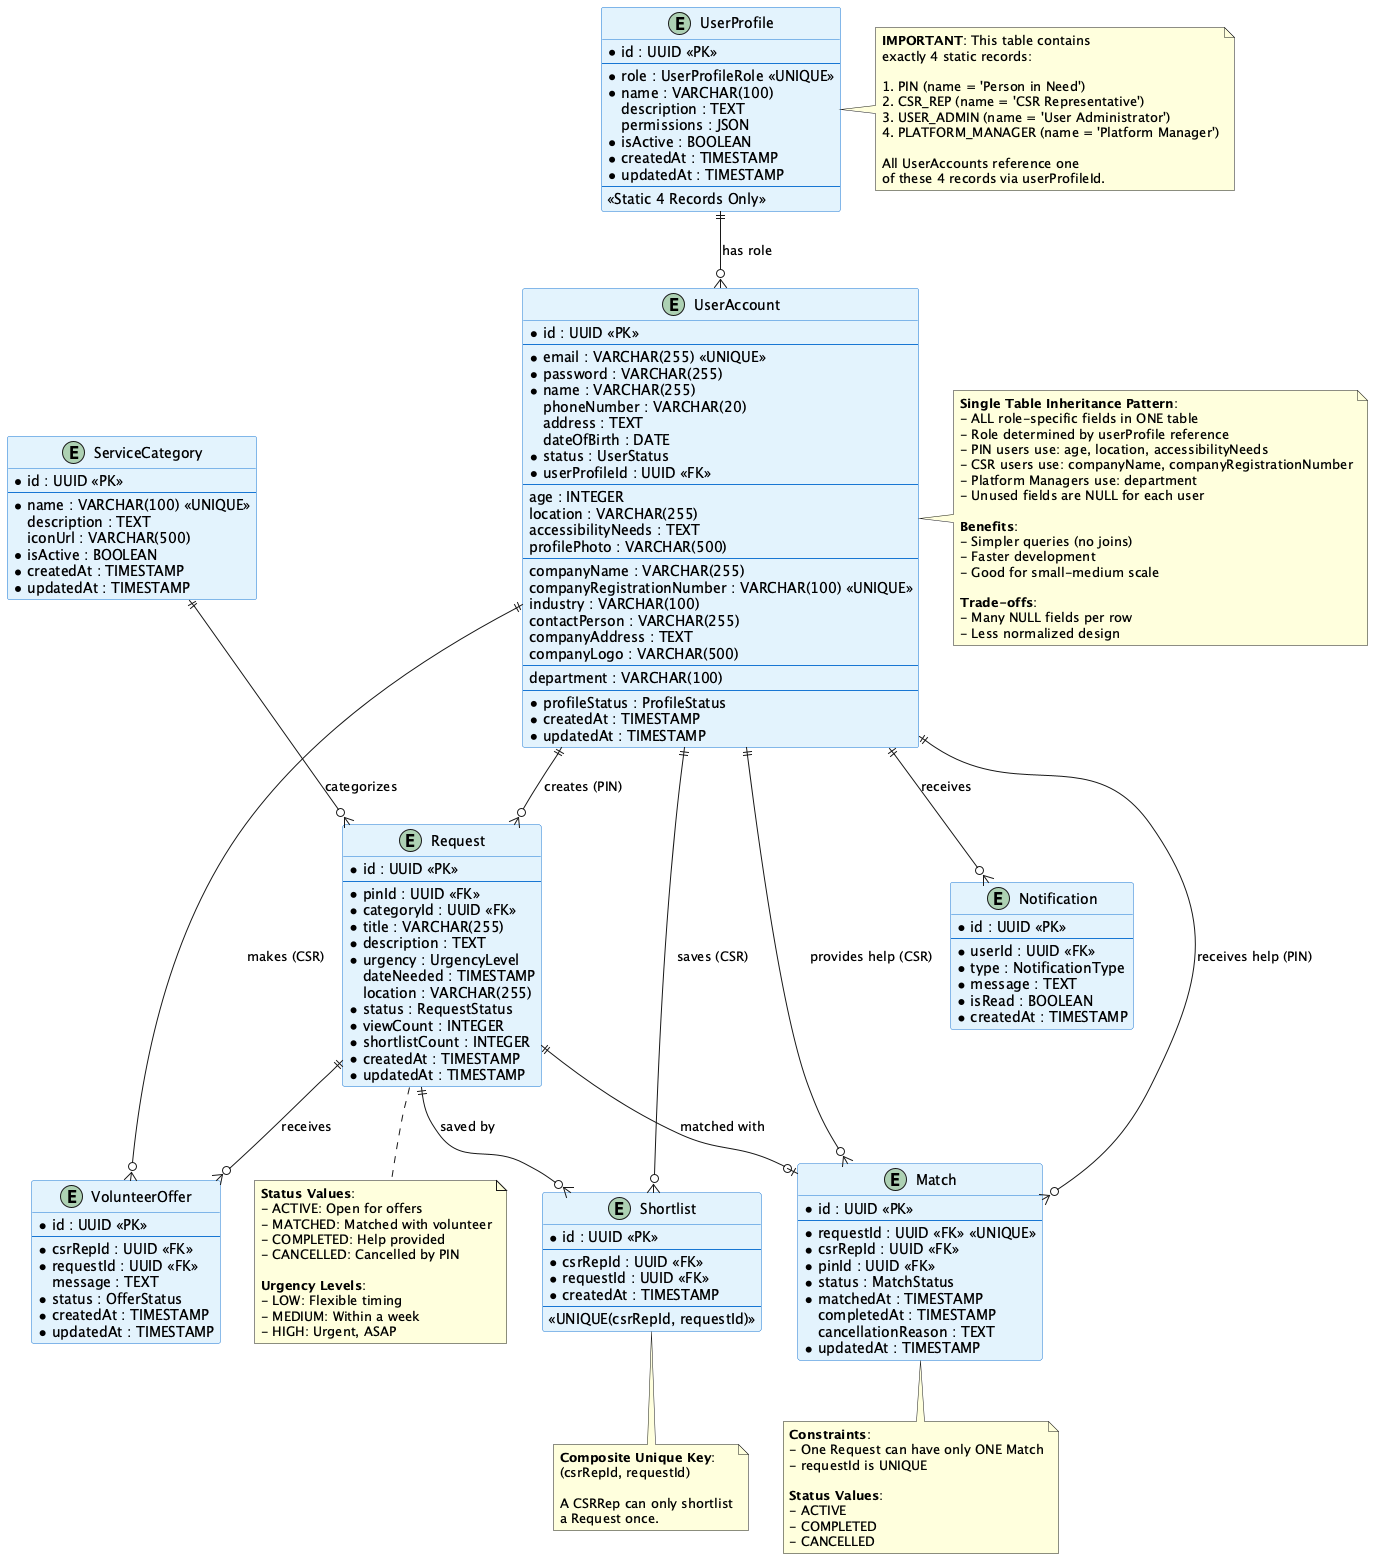

The diagram above was rendered by PlantUML. Its source (embedded in the PNG):
@startuml CSR_Volunteer_Matching_System_ERD

!define TABLE_COLOR #E3F2FD
!define KEY_COLOR #FFF59D
!define RELATION_COLOR #90CAF9

skinparam entity {
    BackgroundColor TABLE_COLOR
    BorderColor #1976D2
    FontName Arial
}

skinparam class {
    BackgroundColor TABLE_COLOR
    BorderColor #1976D2
}

' ====================
' CORE ENTITIES
' ====================

entity UserProfile {
    * id : UUID <<PK>>
    --
    * role : UserProfileRole <<UNIQUE>>
    * name : VARCHAR(100)
    description : TEXT
    permissions : JSON
    * isActive : BOOLEAN
    * createdAt : TIMESTAMP
    * updatedAt : TIMESTAMP
    --
    <<Static 4 Records Only>>
}

entity UserAccount {
    * id : UUID <<PK>>
    --
    * email : VARCHAR(255) <<UNIQUE>>
    * password : VARCHAR(255)
    * name : VARCHAR(255)
    phoneNumber : VARCHAR(20)
    address : TEXT
    dateOfBirth : DATE
    * status : UserStatus
    * userProfileId : UUID <<FK>>
    --
    ' PIN-specific fields
    age : INTEGER
    location : VARCHAR(255)
    accessibilityNeeds : TEXT
    profilePhoto : VARCHAR(500)
    --
    ' CSR Rep-specific fields
    companyName : VARCHAR(255)
    companyRegistrationNumber : VARCHAR(100) <<UNIQUE>>
    industry : VARCHAR(100)
    contactPerson : VARCHAR(255)
    companyAddress : TEXT
    companyLogo : VARCHAR(500)
    --
    ' Platform Manager-specific fields
    department : VARCHAR(100)
    --
    * profileStatus : ProfileStatus
    * createdAt : TIMESTAMP
    * updatedAt : TIMESTAMP
}


' ====================
' SERVICE MANAGEMENT
' ====================

entity ServiceCategory {
    * id : UUID <<PK>>
    --
    * name : VARCHAR(100) <<UNIQUE>>
    description : TEXT
    iconUrl : VARCHAR(500)
    * isActive : BOOLEAN
    * createdAt : TIMESTAMP
    * updatedAt : TIMESTAMP
}

entity Request {
    * id : UUID <<PK>>
    --
    * pinId : UUID <<FK>>
    * categoryId : UUID <<FK>>
    * title : VARCHAR(255)
    * description : TEXT
    * urgency : UrgencyLevel
    dateNeeded : TIMESTAMP
    location : VARCHAR(255)
    * status : RequestStatus
    * viewCount : INTEGER
    * shortlistCount : INTEGER
    * createdAt : TIMESTAMP
    * updatedAt : TIMESTAMP
}

' ====================
' MATCHING SYSTEM
' ====================

entity Shortlist {
    * id : UUID <<PK>>
    --
    * csrRepId : UUID <<FK>>
    * requestId : UUID <<FK>>
    * createdAt : TIMESTAMP
    --
    <<UNIQUE(csrRepId, requestId)>>
}

entity VolunteerOffer {
    * id : UUID <<PK>>
    --
    * csrRepId : UUID <<FK>>
    * requestId : UUID <<FK>>
    message : TEXT
    * status : OfferStatus
    * createdAt : TIMESTAMP
    * updatedAt : TIMESTAMP
}

entity Match {
    * id : UUID <<PK>>
    --
    * requestId : UUID <<FK>> <<UNIQUE>>
    * csrRepId : UUID <<FK>>
    * pinId : UUID <<FK>>
    * status : MatchStatus
    * matchedAt : TIMESTAMP
    completedAt : TIMESTAMP
    cancellationReason : TEXT
    * updatedAt : TIMESTAMP
}

' ====================
' NOTIFICATIONS
' ====================

entity Notification {
    * id : UUID <<PK>>
    --
    * userId : UUID <<FK>>
    * type : NotificationType
    * message : TEXT
    * isRead : BOOLEAN
    * createdAt : TIMESTAMP
}

' ====================
' RELATIONSHIPS
' ====================

' UserProfile <-> UserAccount (1:M)
UserProfile ||--o{ UserAccount : "has role"


' UserAccount <-> Notification (1:M)
UserAccount ||--o{ Notification : "receives"

' UserAccount Relationships (1:M)
' When userProfile.role = PIN:
UserAccount ||--o{ Request : "creates (PIN)"
UserAccount ||--o{ Match : "receives help (PIN)"

' When userProfile.role = CSR_REP:
UserAccount ||--o{ Shortlist : "saves (CSR)"
UserAccount ||--o{ VolunteerOffer : "makes (CSR)"
UserAccount ||--o{ Match : "provides help (CSR)"

' ServiceCategory <-> Request (1:M)
ServiceCategory ||--o{ Request : "categorizes"

' Request Relationships
Request ||--o{ Shortlist : "saved by"
Request ||--o{ VolunteerOffer : "receives"
Request ||--o| Match : "matched with"

' ====================
' NOTES & CONSTRAINTS
' ====================

note right of UserProfile
  **IMPORTANT**: This table contains 
  exactly 4 static records:
  
  1. PIN (name = 'Person in Need')
  2. CSR_REP (name = 'CSR Representative')
  3. USER_ADMIN (name = 'User Administrator')
  4. PLATFORM_MANAGER (name = 'Platform Manager')
  
  All UserAccounts reference one
  of these 4 records via userProfileId.
end note

note right of UserAccount
  **Single Table Inheritance Pattern**:
  - ALL role-specific fields in ONE table
  - Role determined by userProfile reference
  - PIN users use: age, location, accessibilityNeeds
  - CSR users use: companyName, companyRegistrationNumber
  - Platform Managers use: department
  - Unused fields are NULL for each user
  
  **Benefits**:
  - Simpler queries (no joins)
  - Faster development
  - Good for small-medium scale
  
  **Trade-offs**:
  - Many NULL fields per row
  - Less normalized design
end note

note bottom of Match
  **Constraints**:
  - One Request can have only ONE Match
  - requestId is UNIQUE
  
  **Status Values**:
  - ACTIVE
  - COMPLETED
  - CANCELLED
end note

note bottom of Shortlist
  **Composite Unique Key**:
  (csrRepId, requestId)
  
  A CSRRep can only shortlist
  a Request once.
end note

note bottom of Request
  **Status Values**:
  - ACTIVE: Open for offers
  - MATCHED: Matched with volunteer
  - COMPLETED: Help provided
  - CANCELLED: Cancelled by PIN
  
  **Urgency Levels**:
  - LOW: Flexible timing
  - MEDIUM: Within a week
  - HIGH: Urgent, ASAP
end note


@enduml